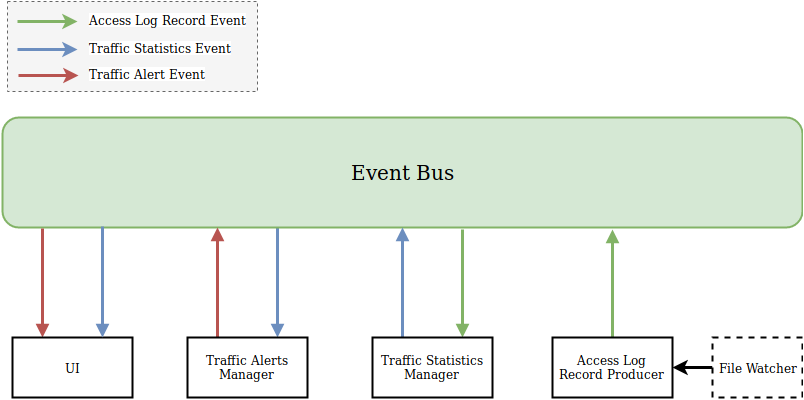

The diagram above was exported from draw.io. Its source (the exported page's mxGraphModel, read from the mxfile embedded in the PNG):
<mxGraphModel dx="1324" dy="769" grid="1" gridSize="10" guides="1" tooltips="1" connect="1" arrows="1" fold="1" page="1" pageScale="1" pageWidth="850" pageHeight="1100" math="0" shadow="0">
  <root>
    <mxCell id="0" />
    <mxCell id="1" parent="0" />
    <mxCell id="1wfC2MAt4gfUp3zWWVKy-39" value="" style="rounded=0;whiteSpace=wrap;html=1;shadow=0;glass=0;comic=0;strokeColor=#666666;strokeWidth=1;fillColor=#f5f5f5;fontColor=#333333;dashed=1;" vertex="1" parent="1">
      <mxGeometry x="25" y="34" width="250" height="90" as="geometry" />
    </mxCell>
    <mxCell id="1wfC2MAt4gfUp3zWWVKy-19" style="edgeStyle=orthogonalEdgeStyle;rounded=0;orthogonalLoop=1;jettySize=auto;html=1;exitX=0.344;exitY=0.991;exitDx=0;exitDy=0;entryX=0.75;entryY=0;entryDx=0;entryDy=0;endArrow=block;endFill=1;strokeWidth=3;fillColor=#dae8fc;strokeColor=#6c8ebf;exitPerimeter=0;" edge="1" parent="1" source="1wfC2MAt4gfUp3zWWVKy-1" target="1wfC2MAt4gfUp3zWWVKy-14">
      <mxGeometry relative="1" as="geometry" />
    </mxCell>
    <mxCell id="1wfC2MAt4gfUp3zWWVKy-1" value="&lt;font style=&quot;font-size: 20px&quot;&gt;Event Bus&lt;/font&gt;" style="rounded=1;whiteSpace=wrap;html=1;gradientDirection=north;strokeWidth=2;shadow=0;comic=0;glass=0;fillColor=#d5e8d4;strokeColor=#82b366;" vertex="1" parent="1">
      <mxGeometry x="20" y="150" width="800" height="110" as="geometry" />
    </mxCell>
    <mxCell id="1wfC2MAt4gfUp3zWWVKy-4" style="edgeStyle=orthogonalEdgeStyle;rounded=0;orthogonalLoop=1;jettySize=auto;html=1;entryX=1;entryY=0.5;entryDx=0;entryDy=0;strokeWidth=3;" edge="1" parent="1" source="1wfC2MAt4gfUp3zWWVKy-2" target="1wfC2MAt4gfUp3zWWVKy-3">
      <mxGeometry relative="1" as="geometry" />
    </mxCell>
    <mxCell id="1wfC2MAt4gfUp3zWWVKy-2" value="File Watcher" style="rounded=0;whiteSpace=wrap;html=1;shadow=0;glass=0;comic=0;strokeWidth=2;dashed=1;" vertex="1" parent="1">
      <mxGeometry x="730" y="370" width="90" height="60" as="geometry" />
    </mxCell>
    <mxCell id="1wfC2MAt4gfUp3zWWVKy-25" style="edgeStyle=orthogonalEdgeStyle;rounded=0;orthogonalLoop=1;jettySize=auto;html=1;exitX=0.5;exitY=0;exitDx=0;exitDy=0;endArrow=block;endFill=1;strokeWidth=3;fillColor=#d5e8d4;strokeColor=#82b366;" edge="1" parent="1" source="1wfC2MAt4gfUp3zWWVKy-3">
      <mxGeometry relative="1" as="geometry">
        <mxPoint x="630" y="262" as="targetPoint" />
      </mxGeometry>
    </mxCell>
    <mxCell id="1wfC2MAt4gfUp3zWWVKy-3" value="Access Log Record Producer" style="rounded=0;whiteSpace=wrap;html=1;shadow=0;glass=0;comic=0;strokeWidth=2;" vertex="1" parent="1">
      <mxGeometry x="570" y="370" width="120" height="60" as="geometry" />
    </mxCell>
    <mxCell id="1wfC2MAt4gfUp3zWWVKy-24" style="edgeStyle=orthogonalEdgeStyle;rounded=0;orthogonalLoop=1;jettySize=auto;html=1;exitX=0.25;exitY=0;exitDx=0;exitDy=0;entryX=0.5;entryY=1;entryDx=0;entryDy=0;endArrow=block;endFill=1;strokeWidth=3;fillColor=#dae8fc;strokeColor=#6c8ebf;" edge="1" parent="1" source="1wfC2MAt4gfUp3zWWVKy-7" target="1wfC2MAt4gfUp3zWWVKy-1">
      <mxGeometry relative="1" as="geometry" />
    </mxCell>
    <mxCell id="1wfC2MAt4gfUp3zWWVKy-27" style="edgeStyle=orthogonalEdgeStyle;rounded=0;orthogonalLoop=1;jettySize=auto;html=1;exitX=0.575;exitY=1.018;exitDx=0;exitDy=0;entryX=0.75;entryY=0;entryDx=0;entryDy=0;endArrow=block;endFill=1;strokeWidth=3;fillColor=#d5e8d4;strokeColor=#82b366;exitPerimeter=0;" edge="1" parent="1" source="1wfC2MAt4gfUp3zWWVKy-1" target="1wfC2MAt4gfUp3zWWVKy-7">
      <mxGeometry relative="1" as="geometry" />
    </mxCell>
    <mxCell id="1wfC2MAt4gfUp3zWWVKy-7" value="Traffic Statistics Manager" style="rounded=0;whiteSpace=wrap;html=1;shadow=0;glass=0;comic=0;strokeWidth=2;" vertex="1" parent="1">
      <mxGeometry x="390" y="370" width="120" height="60" as="geometry" />
    </mxCell>
    <mxCell id="1wfC2MAt4gfUp3zWWVKy-20" style="edgeStyle=orthogonalEdgeStyle;rounded=0;orthogonalLoop=1;jettySize=auto;html=1;exitX=0.25;exitY=0;exitDx=0;exitDy=0;endArrow=block;endFill=1;strokeWidth=3;fillColor=#f8cecc;strokeColor=#b85450;" edge="1" parent="1">
      <mxGeometry relative="1" as="geometry">
        <mxPoint x="235" y="370" as="sourcePoint" />
        <mxPoint x="235" y="260" as="targetPoint" />
      </mxGeometry>
    </mxCell>
    <mxCell id="1wfC2MAt4gfUp3zWWVKy-14" value="Traffic Alerts Manager" style="rounded=0;whiteSpace=wrap;html=1;shadow=0;glass=0;comic=0;strokeWidth=2;" vertex="1" parent="1">
      <mxGeometry x="205" y="370" width="120" height="60" as="geometry" />
    </mxCell>
    <mxCell id="1wfC2MAt4gfUp3zWWVKy-29" style="edgeStyle=orthogonalEdgeStyle;rounded=0;orthogonalLoop=1;jettySize=auto;html=1;exitX=0.05;exitY=1.009;exitDx=0;exitDy=0;entryX=0.25;entryY=0;entryDx=0;entryDy=0;endArrow=block;endFill=1;strokeWidth=3;exitPerimeter=0;fillColor=#f8cecc;strokeColor=#b85450;" edge="1" parent="1" source="1wfC2MAt4gfUp3zWWVKy-1" target="1wfC2MAt4gfUp3zWWVKy-21">
      <mxGeometry relative="1" as="geometry" />
    </mxCell>
    <mxCell id="1wfC2MAt4gfUp3zWWVKy-21" value="UI" style="rounded=0;whiteSpace=wrap;html=1;shadow=0;glass=0;comic=0;strokeWidth=2;" vertex="1" parent="1">
      <mxGeometry x="30" y="370" width="120" height="60" as="geometry" />
    </mxCell>
    <mxCell id="1wfC2MAt4gfUp3zWWVKy-28" style="edgeStyle=orthogonalEdgeStyle;rounded=0;orthogonalLoop=1;jettySize=auto;html=1;entryX=0.75;entryY=0;entryDx=0;entryDy=0;endArrow=block;endFill=1;strokeWidth=3;fillColor=#dae8fc;strokeColor=#6c8ebf;" edge="1" parent="1" target="1wfC2MAt4gfUp3zWWVKy-21">
      <mxGeometry relative="1" as="geometry">
        <mxPoint x="120" y="259" as="sourcePoint" />
        <mxPoint x="196" y="380" as="targetPoint" />
      </mxGeometry>
    </mxCell>
    <mxCell id="1wfC2MAt4gfUp3zWWVKy-30" value="" style="endArrow=classic;html=1;strokeWidth=3;fillColor=#d5e8d4;strokeColor=#82b366;" edge="1" parent="1">
      <mxGeometry width="50" height="50" relative="1" as="geometry">
        <mxPoint x="35" y="54" as="sourcePoint" />
        <mxPoint x="95" y="54" as="targetPoint" />
      </mxGeometry>
    </mxCell>
    <mxCell id="1wfC2MAt4gfUp3zWWVKy-32" value="&lt;div&gt;Access Log Record Event&lt;/div&gt;" style="text;html=1;resizable=0;points=[];align=center;verticalAlign=middle;labelBackgroundColor=#ffffff;" vertex="1" connectable="0" parent="1wfC2MAt4gfUp3zWWVKy-30">
      <mxGeometry x="0.4333" y="2" relative="1" as="geometry">
        <mxPoint x="107" y="-1" as="offset" />
      </mxGeometry>
    </mxCell>
    <mxCell id="1wfC2MAt4gfUp3zWWVKy-33" value="" style="endArrow=classic;html=1;strokeWidth=3;fillColor=#dae8fc;strokeColor=#6c8ebf;" edge="1" parent="1">
      <mxGeometry width="50" height="50" relative="1" as="geometry">
        <mxPoint x="35" y="82" as="sourcePoint" />
        <mxPoint x="95" y="82" as="targetPoint" />
      </mxGeometry>
    </mxCell>
    <mxCell id="1wfC2MAt4gfUp3zWWVKy-34" value="&lt;div&gt;Traffic Statistics Event&lt;/div&gt;" style="text;html=1;resizable=0;points=[];align=center;verticalAlign=middle;labelBackgroundColor=#ffffff;" vertex="1" connectable="0" parent="1wfC2MAt4gfUp3zWWVKy-33">
      <mxGeometry x="0.4333" y="2" relative="1" as="geometry">
        <mxPoint x="99" y="-1" as="offset" />
      </mxGeometry>
    </mxCell>
    <mxCell id="1wfC2MAt4gfUp3zWWVKy-35" value="" style="endArrow=classic;html=1;strokeWidth=3;fillColor=#f8cecc;strokeColor=#b85450;" edge="1" parent="1">
      <mxGeometry width="50" height="50" relative="1" as="geometry">
        <mxPoint x="36" y="108" as="sourcePoint" />
        <mxPoint x="96" y="108" as="targetPoint" />
      </mxGeometry>
    </mxCell>
    <mxCell id="1wfC2MAt4gfUp3zWWVKy-36" value="&lt;div&gt;Traffic Alert Event&lt;/div&gt;" style="text;html=1;resizable=0;points=[];align=center;verticalAlign=middle;labelBackgroundColor=#ffffff;" vertex="1" connectable="0" parent="1wfC2MAt4gfUp3zWWVKy-35">
      <mxGeometry x="0.4333" y="2" relative="1" as="geometry">
        <mxPoint x="85" y="-1" as="offset" />
      </mxGeometry>
    </mxCell>
  </root>
</mxGraphModel>